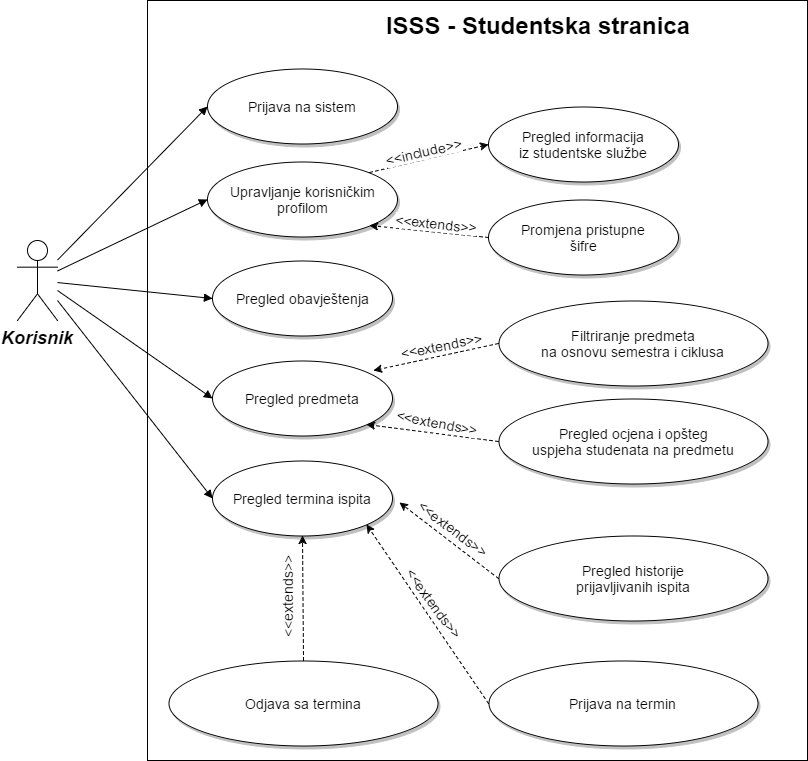

The diagram above was exported from draw.io. Its source (the exported page's mxGraphModel, read from the mxfile embedded in the PNG):
<mxGraphModel dx="1346" dy="986" grid="1" gridSize="10" guides="1" tooltips="1" connect="1" arrows="1" fold="1" page="0" pageScale="1.5" pageWidth="826" pageHeight="1169" background="#ffffff" math="0" shadow="0">
  <root>
    <mxCell id="0" style=";html=1;" />
    <mxCell id="1" style=";html=1;" parent="0" />
    <mxCell id="158" value="" style="whiteSpace=wrap;html=1;" vertex="1" parent="1">
      <mxGeometry x="270" y="-80" width="660" height="760" as="geometry" />
    </mxCell>
    <mxCell id="90" value="Korisnik" style="shape=umlActor;verticalLabelPosition=bottom;verticalAlign=top;fillColor=#FFFFFF;strokeColor=#000000;fontStyle=3;fontSize=18;fontFamily=Helvetica;strokeWidth=1;html=1;gradientColor=none;" parent="1" vertex="1">
      <mxGeometry x="140" y="160" width="40" height="80" as="geometry" />
    </mxCell>
    <mxCell id="119" value="&lt;font style=&quot;font-size: 14px&quot;&gt;Prijava na sistem&lt;/font&gt;" style="shape=mxgraph.flowchart.on-page_reference;fillColor=#FFFFFF;strokeColor=#000000;strokeWidth=1;shadow=1;gradientColor=none;html=1;" parent="1" vertex="1">
      <mxGeometry x="330" y="-12" width="190" height="75" as="geometry" />
    </mxCell>
    <mxCell id="121" value="&lt;font style=&quot;font-size: 14px&quot;&gt;&lt;font&gt;Upravljanje korisničkim&lt;/font&gt;&lt;/font&gt;&lt;div&gt;&lt;span style=&quot;font-size: 14px&quot;&gt;profilom&lt;/span&gt;&lt;/div&gt;" style="shape=mxgraph.flowchart.on-page_reference;fillColor=#FFFFFF;strokeColor=#000000;strokeWidth=1;shadow=1;gradientColor=none;html=1;" parent="1" vertex="1">
      <mxGeometry x="330" y="81" width="190" height="75" as="geometry" />
    </mxCell>
    <mxCell id="122" value="&lt;font style=&quot;font-size: 14px&quot;&gt;Pregled obavještenja&lt;/font&gt;" style="shape=mxgraph.flowchart.on-page_reference;fillColor=#FFFFFF;strokeColor=#000000;strokeWidth=1;shadow=1;gradientColor=none;html=1;" parent="1" vertex="1">
      <mxGeometry x="335" y="180" width="180" height="75" as="geometry" />
    </mxCell>
    <mxCell id="139" value="" style="edgeStyle=none;entryX=0;entryY=0.5;entryPerimeter=0;strokeWidth=1;endArrow=block;endFill=1;strokeColor=#000000;html=1;" parent="1" source="90" target="119" edge="1">
      <mxGeometry width="100" height="100" as="geometry">
        <mxPoint y="100" as="sourcePoint" />
        <mxPoint x="100" as="targetPoint" />
      </mxGeometry>
    </mxCell>
    <mxCell id="140" value="" style="edgeStyle=none;entryX=0;entryY=0.5;entryPerimeter=0;strokeWidth=1;endArrow=block;endFill=1;strokeColor=#000000;html=1;" parent="1" source="90" target="121" edge="1">
      <mxGeometry width="100" height="100" as="geometry">
        <mxPoint y="100" as="sourcePoint" />
        <mxPoint x="100" as="targetPoint" />
      </mxGeometry>
    </mxCell>
    <mxCell id="141" value="" style="edgeStyle=none;entryX=0;entryY=0.5;entryPerimeter=0;strokeWidth=1;endArrow=block;endFill=1;strokeColor=#000000;html=1;" parent="1" source="90" target="122" edge="1">
      <mxGeometry width="100" height="100" as="geometry">
        <mxPoint y="100" as="sourcePoint" />
        <mxPoint x="100" as="targetPoint" />
      </mxGeometry>
    </mxCell>
    <mxCell id="159" value="&lt;font style=&quot;font-size: 24px&quot;&gt;&lt;b&gt;ISSS - Studentska stranica&lt;/b&gt;&lt;/font&gt;" style="text;html=1;strokeColor=none;fillColor=none;align=center;verticalAlign=middle;whiteSpace=wrap;" vertex="1" parent="1">
      <mxGeometry x="505" y="-70" width="310" height="30" as="geometry" />
    </mxCell>
    <mxCell id="160" value="&lt;span style=&quot;font-size: 14px&quot;&gt;Pregled informacija&lt;/span&gt;&lt;div&gt;&lt;span style=&quot;font-size: 14px&quot;&gt;iz studentske službe&lt;/span&gt;&lt;/div&gt;" style="shape=mxgraph.flowchart.on-page_reference;fillColor=#FFFFFF;strokeColor=#000000;strokeWidth=1;shadow=1;gradientColor=none;html=1;" vertex="1" parent="1">
      <mxGeometry x="611" y="26" width="190" height="75" as="geometry" />
    </mxCell>
    <mxCell id="161" value="&lt;span style=&quot;font-size: 14px&quot;&gt;Promjena pristupne&lt;/span&gt;&lt;div&gt;&lt;span style=&quot;font-size: 14px&quot;&gt;šifre&lt;/span&gt;&lt;/div&gt;" style="shape=mxgraph.flowchart.on-page_reference;fillColor=#FFFFFF;strokeColor=#000000;strokeWidth=1;shadow=1;gradientColor=none;html=1;" vertex="1" parent="1">
      <mxGeometry x="611" y="119" width="190" height="75" as="geometry" />
    </mxCell>
    <mxCell id="163" value="" style="endArrow=classic;html=1;entryX=0;entryY=0.5;entryPerimeter=0;exitX=0.855;exitY=0.145;exitPerimeter=0;dashed=1;" edge="1" parent="1" source="121" target="160">
      <mxGeometry width="50" height="50" relative="1" as="geometry">
        <mxPoint x="520" y="119" as="sourcePoint" />
        <mxPoint x="570" y="69" as="targetPoint" />
      </mxGeometry>
    </mxCell>
    <mxCell id="167" value="&lt;font style=&quot;font-size: 14px&quot;&gt;&amp;lt;&amp;lt;include&amp;gt;&amp;gt;&lt;/font&gt;" style="text;html=1;resizable=0;points=[];align=center;verticalAlign=middle;labelBackgroundColor=#ffffff;rotation=347;" vertex="1" connectable="0" parent="163">
      <mxGeometry x="-0.0913" relative="1" as="geometry">
        <mxPoint x="-1" y="-9" as="offset" />
      </mxGeometry>
    </mxCell>
    <mxCell id="164" value="" style="endArrow=classic;html=1;exitX=0;exitY=0.5;exitPerimeter=0;dashed=1;entryX=0.855;entryY=0.855;entryPerimeter=0;" edge="1" parent="1" source="161" target="121">
      <mxGeometry width="50" height="50" relative="1" as="geometry">
        <mxPoint x="492" y="174" as="sourcePoint" />
        <mxPoint x="611" y="146" as="targetPoint" />
      </mxGeometry>
    </mxCell>
    <mxCell id="168" value="&lt;font style=&quot;font-size: 14px&quot;&gt;&amp;lt;&amp;lt;extends&amp;gt;&amp;gt;&lt;/font&gt;" style="text;html=1;resizable=0;points=[];align=center;verticalAlign=middle;labelBackgroundColor=#ffffff;rotation=6;" vertex="1" connectable="0" parent="164">
      <mxGeometry x="-0.0633" y="3" relative="1" as="geometry">
        <mxPoint x="4" y="-12" as="offset" />
      </mxGeometry>
    </mxCell>
    <mxCell id="170" value="&lt;font style=&quot;font-size: 14px&quot;&gt;Pregled predmeta&lt;/font&gt;" style="shape=mxgraph.flowchart.on-page_reference;fillColor=#FFFFFF;strokeColor=#000000;strokeWidth=1;shadow=1;gradientColor=none;html=1;" vertex="1" parent="1">
      <mxGeometry x="335" y="280" width="180" height="75" as="geometry" />
    </mxCell>
    <mxCell id="171" value="" style="edgeStyle=none;entryX=0;entryY=0.5;entryPerimeter=0;strokeWidth=1;endArrow=block;endFill=1;strokeColor=#000000;html=1;" edge="1" target="170" parent="1">
      <mxGeometry x="20" y="110" width="100" height="100" as="geometry">
        <mxPoint x="180" y="210" as="sourcePoint" />
        <mxPoint x="120" y="110" as="targetPoint" />
      </mxGeometry>
    </mxCell>
    <mxCell id="172" value="&lt;span style=&quot;font-size: 14px&quot;&gt;Filtriranje predmeta&lt;/span&gt;&lt;div&gt;&lt;span style=&quot;font-size: 14px&quot;&gt;na osnovu semestra i ciklusa&lt;/span&gt;&lt;/div&gt;" style="shape=mxgraph.flowchart.on-page_reference;fillColor=#FFFFFF;strokeColor=#000000;strokeWidth=1;shadow=1;gradientColor=none;html=1;" vertex="1" parent="1">
      <mxGeometry x="621" y="220" width="269" height="85" as="geometry" />
    </mxCell>
    <mxCell id="173" value="" style="endArrow=classic;html=1;exitX=0;exitY=0.5;exitPerimeter=0;dashed=1;entryX=0.894;entryY=0.133;entryPerimeter=0;" edge="1" source="172" parent="1" target="170">
      <mxGeometry width="50" height="50" relative="1" as="geometry">
        <mxPoint x="515" y="285" as="sourcePoint" />
        <mxPoint x="515" y="256" as="targetPoint" />
      </mxGeometry>
    </mxCell>
    <mxCell id="174" value="&lt;font style=&quot;font-size: 14px&quot;&gt;&amp;lt;&amp;lt;extends&amp;gt;&amp;gt;&lt;/font&gt;" style="text;html=1;resizable=0;points=[];align=center;verticalAlign=middle;labelBackgroundColor=#ffffff;rotation=349;" vertex="1" connectable="0" parent="173">
      <mxGeometry x="-0.0633" y="3" relative="1" as="geometry">
        <mxPoint y="-14" as="offset" />
      </mxGeometry>
    </mxCell>
    <mxCell id="175" value="&lt;span style=&quot;font-size: 14px&quot;&gt;Pregled ocjena i opšteg&lt;/span&gt;&lt;div&gt;&lt;span style=&quot;font-size: 14px&quot;&gt;uspjeha studenata na predmetu&lt;/span&gt;&lt;/div&gt;" style="shape=mxgraph.flowchart.on-page_reference;fillColor=#FFFFFF;strokeColor=#000000;strokeWidth=1;shadow=1;gradientColor=none;html=1;" vertex="1" parent="1">
      <mxGeometry x="621" y="318" width="269" height="85" as="geometry" />
    </mxCell>
    <mxCell id="176" value="" style="endArrow=classic;html=1;exitX=0;exitY=0.5;exitPerimeter=0;dashed=1;entryX=0.855;entryY=0.855;entryPerimeter=0;" edge="1" parent="1" source="175" target="170">
      <mxGeometry width="50" height="50" relative="1" as="geometry">
        <mxPoint x="621" y="273" as="sourcePoint" />
        <mxPoint x="506" y="300" as="targetPoint" />
      </mxGeometry>
    </mxCell>
    <mxCell id="177" value="&lt;font style=&quot;font-size: 14px&quot;&gt;&amp;lt;&amp;lt;extends&amp;gt;&amp;gt;&lt;/font&gt;" style="text;html=1;resizable=0;points=[];align=center;verticalAlign=middle;labelBackgroundColor=#ffffff;rotation=11;" vertex="1" connectable="0" parent="176">
      <mxGeometry x="-0.0633" y="3" relative="1" as="geometry">
        <mxPoint y="-15" as="offset" />
      </mxGeometry>
    </mxCell>
    <mxCell id="178" value="&lt;font style=&quot;font-size: 14px&quot;&gt;Pregled termina ispita&lt;/font&gt;" style="shape=mxgraph.flowchart.on-page_reference;fillColor=#FFFFFF;strokeColor=#000000;strokeWidth=1;shadow=1;gradientColor=none;html=1;" vertex="1" parent="1">
      <mxGeometry x="335" y="380" width="180" height="75" as="geometry" />
    </mxCell>
    <mxCell id="179" value="" style="edgeStyle=none;entryX=0;entryY=0.5;entryPerimeter=0;strokeWidth=1;endArrow=block;endFill=1;strokeColor=#000000;html=1;" edge="1" target="178" parent="1">
      <mxGeometry x="40" y="323" width="100" height="100" as="geometry">
        <mxPoint x="180" y="220" as="sourcePoint" />
        <mxPoint x="140" y="323" as="targetPoint" />
      </mxGeometry>
    </mxCell>
    <mxCell id="180" value="&lt;span style=&quot;font-size: 14px&quot;&gt;Pregled historije&lt;/span&gt;&lt;div&gt;&lt;span style=&quot;font-size: 14px&quot;&gt;prijavljivanih ispita&lt;/span&gt;&lt;/div&gt;" style="shape=mxgraph.flowchart.on-page_reference;fillColor=#FFFFFF;strokeColor=#000000;strokeWidth=1;shadow=1;gradientColor=none;html=1;" vertex="1" parent="1">
      <mxGeometry x="621" y="455" width="269" height="85" as="geometry" />
    </mxCell>
    <mxCell id="181" value="" style="endArrow=classic;html=1;exitX=0;exitY=0.5;exitPerimeter=0;dashed=1;entryX=1.039;entryY=0.56;entryPerimeter=0;" edge="1" source="180" target="178" parent="1">
      <mxGeometry width="50" height="50" relative="1" as="geometry">
        <mxPoint x="535" y="498" as="sourcePoint" />
        <mxPoint x="535" y="469" as="targetPoint" />
      </mxGeometry>
    </mxCell>
    <mxCell id="182" value="&lt;font style=&quot;font-size: 14px&quot;&gt;&amp;lt;&amp;lt;extends&amp;gt;&amp;gt;&lt;/font&gt;" style="text;html=1;resizable=0;points=[];align=center;verticalAlign=middle;labelBackgroundColor=#ffffff;rotation=37;" vertex="1" connectable="0" parent="181">
      <mxGeometry x="-0.0633" y="3" relative="1" as="geometry">
        <mxPoint x="3" y="-18" as="offset" />
      </mxGeometry>
    </mxCell>
    <mxCell id="183" value="&lt;span style=&quot;font-size: 14px&quot;&gt;Prijava na termin&lt;/span&gt;" style="shape=mxgraph.flowchart.on-page_reference;fillColor=#FFFFFF;strokeColor=#000000;strokeWidth=1;shadow=1;gradientColor=none;html=1;" vertex="1" parent="1">
      <mxGeometry x="611" y="580" width="269" height="85" as="geometry" />
    </mxCell>
    <mxCell id="184" value="" style="endArrow=classic;html=1;exitX=0;exitY=0.5;exitPerimeter=0;dashed=1;entryX=0.855;entryY=0.855;entryPerimeter=0;" edge="1" source="183" target="178" parent="1">
      <mxGeometry width="50" height="50" relative="1" as="geometry">
        <mxPoint x="641" y="486" as="sourcePoint" />
        <mxPoint x="526" y="513" as="targetPoint" />
      </mxGeometry>
    </mxCell>
    <mxCell id="185" value="&lt;font style=&quot;font-size: 14px&quot;&gt;&amp;lt;&amp;lt;extends&amp;gt;&amp;gt;&lt;/font&gt;" style="text;html=1;resizable=0;points=[];align=center;verticalAlign=middle;labelBackgroundColor=#ffffff;rotation=54;" vertex="1" connectable="0" parent="184">
      <mxGeometry x="-0.0633" y="3" relative="1" as="geometry">
        <mxPoint x="5" y="-19" as="offset" />
      </mxGeometry>
    </mxCell>
    <mxCell id="186" value="&lt;span style=&quot;font-size: 14px&quot;&gt;Odjava sa termina&lt;/span&gt;" style="shape=mxgraph.flowchart.on-page_reference;fillColor=#FFFFFF;strokeColor=#000000;strokeWidth=1;shadow=1;gradientColor=none;html=1;" vertex="1" parent="1">
      <mxGeometry x="291" y="580" width="269" height="85" as="geometry" />
    </mxCell>
    <mxCell id="187" value="" style="endArrow=classic;html=1;exitX=0.5;exitY=0;exitPerimeter=0;dashed=1;entryX=0.5;entryY=1;entryPerimeter=0;" edge="1" source="186" parent="1" target="178">
      <mxGeometry width="50" height="50" relative="1" as="geometry">
        <mxPoint x="342" y="519" as="sourcePoint" />
        <mxPoint x="190" y="477" as="targetPoint" />
      </mxGeometry>
    </mxCell>
    <mxCell id="188" value="&lt;font style=&quot;font-size: 14px&quot;&gt;&amp;lt;&amp;lt;extends&amp;gt;&amp;gt;&lt;/font&gt;" style="text;html=1;resizable=0;points=[];align=center;verticalAlign=middle;labelBackgroundColor=#ffffff;rotation=-90;" vertex="1" connectable="0" parent="187">
      <mxGeometry x="-0.0633" y="3" relative="1" as="geometry">
        <mxPoint x="-13" y="-5" as="offset" />
      </mxGeometry>
    </mxCell>
  </root>
</mxGraphModel>